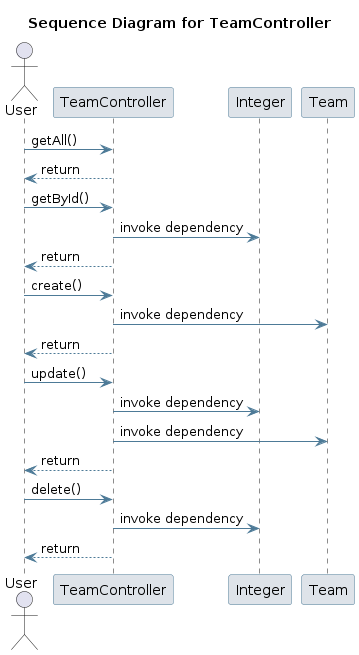

The diagram above was rendered by PlantUML. Its source (embedded in the PNG):
@startuml
skinparam sequence {
 ArrowColor #4D7A97 
 ParticipantBorderColor #4D7A97 
 ParticipantBackgroundColor #DEE3E9 
}
title Sequence Diagram for TeamController

actor User
User -> TeamController: getAll()
TeamController --> User : return
User -> TeamController: getById()
participant Integer
TeamController -> Integer: invoke dependency
TeamController --> User : return
User -> TeamController: create()
participant Team
TeamController -> Team: invoke dependency
TeamController --> User : return
User -> TeamController: update()
TeamController -> Integer: invoke dependency
TeamController -> Team: invoke dependency
TeamController --> User : return
User -> TeamController: delete()
TeamController -> Integer: invoke dependency
TeamController --> User : return
@enduml